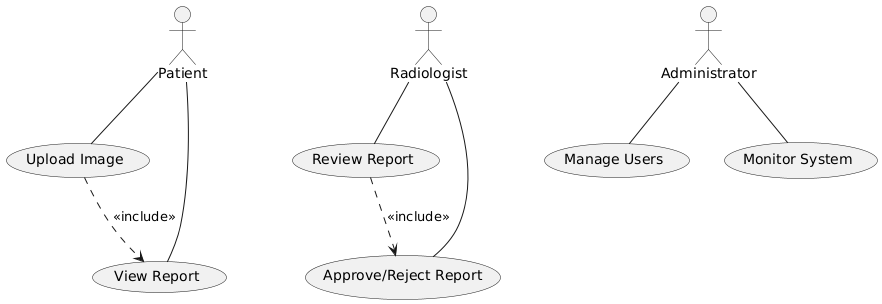

The diagram above was rendered by PlantUML. Its source (embedded in the PNG):
@startuml
!define RECTANGLE class

actor Patient
actor Radiologist
actor Administrator

Patient -- (Upload Image)
Patient -- (View Report)

Radiologist -- (Review Report)
Radiologist -- (Approve/Reject Report)

Administrator -- (Manage Users)
Administrator -- (Monitor System)

(Upload Image) .down.> (View Report) : <<include>>
(Review Report) .down.> (Approve/Reject Report) : <<include>>
@enduml